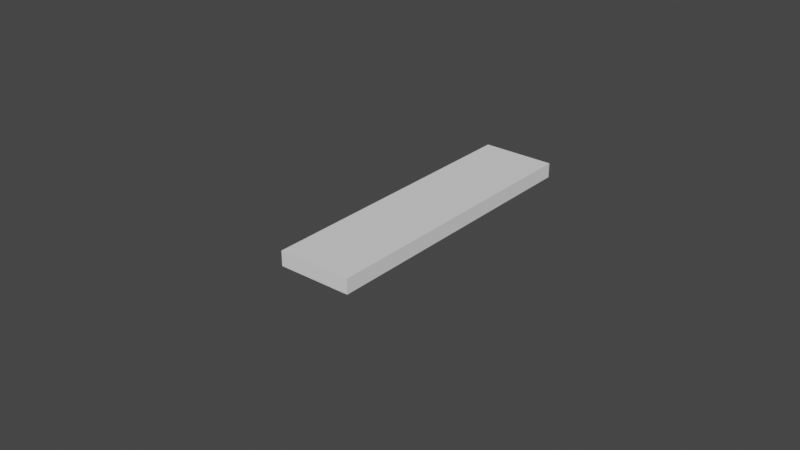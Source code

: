 # Source: mushroom_bark.blend  (saved by Blender 3.0.42; exported with 4.5.12 LTS)
import bpy
from mathutils import Matrix  # noqa: F401  (used for matrix-valued properties, if any)

bpy.ops.wm.read_factory_settings(use_empty=True)
scene = bpy.context.scene
scene.name = 'Scene'

# ---- collections
col_collection = bpy.data.collections.new('Collection'); scene.collection.children.link(col_collection)

# ---- world
world_world = bpy.data.worlds.new('World'); scene.world = world_world
world_world.use_nodes = True; world_world.node_tree.nodes.clear()
_N = world_world.node_tree.nodes; _L = world_world.node_tree.links
n0 = _N.new('ShaderNodeOutputWorld'); n0.name = 'World Output'; n0.location = (300, 300)
n1 = _N.new('ShaderNodeBackground'); n1.name = 'Background'; n1.location = (10, 300)
n1.inputs[0].default_value = (0.05088, 0.05088, 0.05088, 1.0)
_L.new(n1.outputs[0], n0.inputs[0])
n0.is_active_output = True
world_world.color = (0.05088, 0.05088, 0.05088)
world_world.use_sun_shadow = False
world_world.sun_shadow_jitter_overblur = 0.0

# ---- meshes
me_cube_005 = bpy.data.meshes.new('Cube.005')
me_cube_005.from_pydata([(-0.5, -0.5, -0.5), (-0.5, -0.5, 0.5), (-0.5, 0.5, -0.5), (-0.5, 0.5, 0.5), (0.5, -0.5, -0.5), (0.5, -0.5, 0.5), (0.5, 0.5, -0.5), (0.5, 0.5, 0.5)], [], [(0, 1, 3, 2), (2, 3, 7, 6), (6, 7, 5, 4), (4, 5, 1, 0), (2, 6, 4, 0), (7, 3, 1, 5)])
_uv = me_cube_005.uv_layers.new(name='UVMap')
_uv.uv.foreach_set('vector', [0.375, 0.0, 0.625, 0.0, 0.625, 0.25, 0.375, 0.25, 0.375, 0.25, 0.625, 0.25, 0.625, 0.5, 0.375, 0.5, 0.375, 0.5, 0.625, 0.5, 0.625, 0.75, 0.375, 0.75, 0.375, 0.75, 0.625, 0.75, 0.625, 1.0, 0.375, 1.0, 0.125, 0.5, 0.375, 0.5, 0.375, 0.75, 0.125, 0.75, 0.625, 0.5, 0.875, 0.5, 0.875, 0.75, 0.625, 0.75])
me_cube_005.use_remesh_fix_poles = True
me_cube_005.use_remesh_preserve_attributes = False
me_cube_005.update()

# ---- curves / text
cu_beziercurve = bpy.data.curves.new('BezierCurve', 'CURVE')
cu_beziercurve.dimensions = '3D'
_sp = cu_beziercurve.splines.new('BEZIER'); _sp.bezier_points.add(1)
_sp.bezier_points.foreach_set('co', [0.0, 0.0, 0.0, 0.0, 1.0, 0.0])
_sp.bezier_points.foreach_set('handle_left', [0.0, -1.0, 0.0, 0.0, 1.0, 0.0])
_sp.bezier_points.foreach_set('handle_right', [0.0, 1.0, 0.0, 0.0, 1.0, 0.0])
for _p, _l, _r in zip(_sp.bezier_points, ['ALIGNED', 'ALIGNED'], ['ALIGNED', 'ALIGNED']): _p.handle_left_type = _l; _p.handle_right_type = _r
_sp.order_u = 0
_sp.order_v = 0
cu_beziercurve.use_path = True
cu_beziercurve.fill_mode = 'FULL'

# ---- objects
ob_cube = bpy.data.objects.new('Cube', me_cube_005)
ob_beziercurve = bpy.data.objects.new('BezierCurve', cu_beziercurve)

# ---- transforms, parenting, visibility, modifiers, constraints
ob_cube.location = (0.0, 0.75, 0.0)
ob_cube.scale = (0.5, 2.0, 0.1)
_m = ob_cube.modifiers.new('Curve', 'CURVE')
ob_beziercurve.location = (0.0, 0.0, 0.0)

# ---- collection membership
col_collection.objects.link(ob_cube)
col_collection.objects.link(ob_beziercurve)

# ---- scene / render settings (as saved in the file)
scene.frame_start = 1; scene.frame_end = 250; scene.frame_set(1)
scene.render.engine = 'BLENDER_EEVEE_NEXT'
scene.cycles.sampling_pattern = 'TABULATED_SOBOL'
scene.cycles.use_light_tree = False
scene.view_settings.view_transform = 'Filmic'
bpy.context.view_layer.update()

# ---- added for rendering (the .blend has no active camera and no usable light): camera, sun
cam_auto = bpy.data.cameras.new('AutoCamera')
cam_auto.lens = 50.0
cam_auto.sensor_width = 36.0
cam_auto.clip_end = 1000.0
ob_auto_camera = bpy.data.objects.new('AutoCamera', cam_auto)
scene.collection.objects.link(ob_auto_camera)
ob_auto_camera.location = (3.8148, -4.07776, 3.05184)
ob_auto_camera.rotation_euler = (1.09748, -7.21219e-08, 0.694738)
scene.camera = ob_auto_camera
light_auto_sun = bpy.data.lights.new('AutoSun', 'SUN')
light_auto_sun.energy = 3.0
light_auto_sun.angle = 0.0523599
ob_auto_sun = bpy.data.objects.new('AutoSun', light_auto_sun)
scene.collection.objects.link(ob_auto_sun)
ob_auto_sun.rotation_euler = (0.872665, 0.174533, 0.523599)
bpy.context.view_layer.update()

